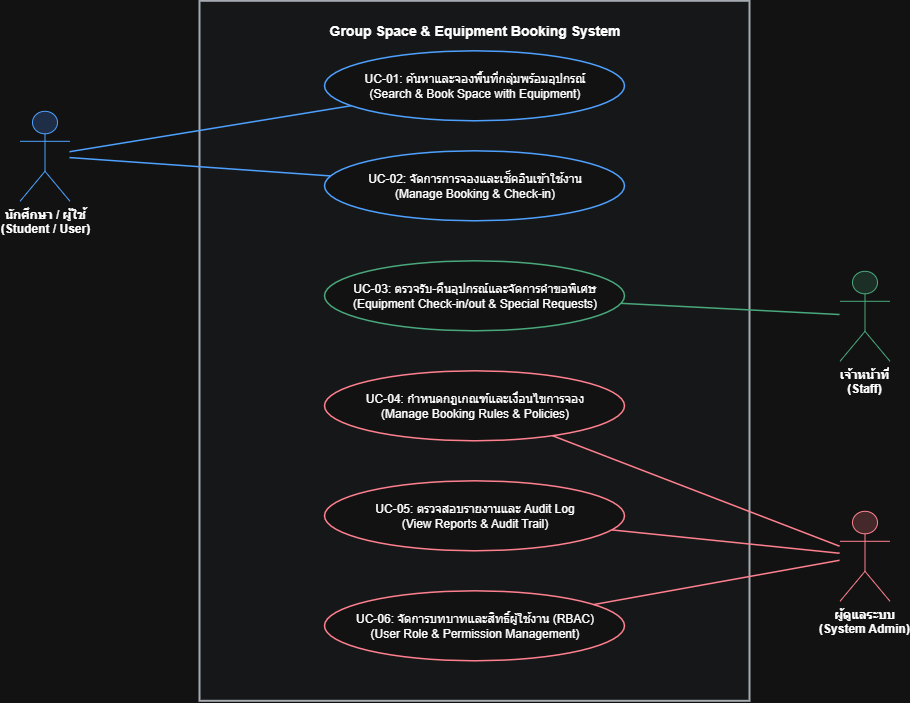

The diagram above was exported from draw.io. Its source (the exported page's mxGraphModel, read from the mxfile embedded in the PNG):
<mxGraphModel dx="1493" dy="701" grid="1" gridSize="10" guides="1" tooltips="1" connect="1" arrows="1" fold="1" page="1" pageScale="1" pageWidth="827" pageHeight="1169" math="0" shadow="0">
  <root>
    <mxCell id="0" />
    <mxCell id="1" parent="0" />
    <mxCell id="nWikff2cWFJZUcBgE_eB-1" parent="1" style="shape=rect;html=1;whiteSpace=wrap;align=center;verticalAlign=top;fontStyle=1;fontSize=14;strokeWidth=2;fillColor=#f8f9fa;strokeColor=#495057;spacingTop=15;" value="Group Space &amp; Equipment Booking System" vertex="1">
      <mxGeometry height="700" width="550" x="500" y="500" as="geometry" />
    </mxCell>
    <mxCell id="nWikff2cWFJZUcBgE_eB-2" parent="1" style="shape=umlActor;verticalLabelPosition=bottom;verticalAlign=top;html=1;outlineConnect=0;fontStyle=1;strokeColor=#0d6efd;fillColor=#cfe2ff;" value="นักศึกษา / ผู้ใช้&#10;(Student / User)" vertex="1">
      <mxGeometry height="90" width="50" x="320" y="610" as="geometry" />
    </mxCell>
    <mxCell id="nWikff2cWFJZUcBgE_eB-3" parent="1" style="shape=umlActor;verticalLabelPosition=bottom;verticalAlign=top;html=1;outlineConnect=0;fontStyle=1;strokeColor=#198754;fillColor=#d1e7dd;" value="เจ้าหน้าที่&#10;(Staff)" vertex="1">
      <mxGeometry height="90" width="50" x="1140" y="770" as="geometry" />
    </mxCell>
    <mxCell id="nWikff2cWFJZUcBgE_eB-4" parent="1" style="shape=umlActor;verticalLabelPosition=bottom;verticalAlign=top;html=1;outlineConnect=0;fontStyle=1;strokeColor=#dc3545;fillColor=#f8d7da;" value="ผู้ดูแลระบบ&#10;(System Admin)" vertex="1">
      <mxGeometry height="90" width="50" x="1140" y="1010" as="geometry" />
    </mxCell>
    <mxCell id="nWikff2cWFJZUcBgE_eB-5" parent="1" style="ellipse;whiteSpace=wrap;html=1;fontSize=12;fillColor=#ffffff;strokeColor=#0d6efd;strokeWidth=1.5;" value="UC-01: ค้นหาและจองพื้นที่กลุ่มพร้อมอุปกรณ์&#10;(Search &amp; Book Space with Equipment)" vertex="1">
      <mxGeometry height="70" width="300" x="625" y="550" as="geometry" />
    </mxCell>
    <mxCell id="nWikff2cWFJZUcBgE_eB-6" parent="1" style="ellipse;whiteSpace=wrap;html=1;fontSize=12;fillColor=#ffffff;strokeColor=#0d6efd;strokeWidth=1.5;" value="UC-02: จัดการการจองและเช็คอินเข้าใช้งาน&#10;(Manage Booking &amp; Check-in)" vertex="1">
      <mxGeometry height="70" width="300" x="625" y="650" as="geometry" />
    </mxCell>
    <mxCell id="nWikff2cWFJZUcBgE_eB-7" parent="1" style="ellipse;whiteSpace=wrap;html=1;fontSize=12;fillColor=#ffffff;strokeColor=#198754;strokeWidth=1.5;" value="UC-03: ตรวจรับ-คืนอุปกรณ์และจัดการคำขอพิเศษ&#10;(Equipment Check-in/out &amp; Special Requests)" vertex="1">
      <mxGeometry height="70" width="300" x="625" y="760" as="geometry" />
    </mxCell>
    <mxCell id="nWikff2cWFJZUcBgE_eB-8" parent="1" style="ellipse;whiteSpace=wrap;html=1;fontSize=12;fillColor=#ffffff;strokeColor=#dc3545;strokeWidth=1.5;" value="UC-04: กำหนดกฎเกณฑ์และเงื่อนไขการจอง&#10;(Manage Booking Rules &amp; Policies)" vertex="1">
      <mxGeometry height="70" width="300" x="625" y="870" as="geometry" />
    </mxCell>
    <mxCell id="nWikff2cWFJZUcBgE_eB-9" parent="1" style="ellipse;whiteSpace=wrap;html=1;fontSize=12;fillColor=#ffffff;strokeColor=#dc3545;strokeWidth=1.5;" value="UC-05: ตรวจสอบรายงานและ Audit Log&#10;(View Reports &amp; Audit Trail)" vertex="1">
      <mxGeometry height="70" width="300" x="625" y="980" as="geometry" />
    </mxCell>
    <mxCell id="nWikff2cWFJZUcBgE_eB-10" parent="1" style="ellipse;whiteSpace=wrap;html=1;fontSize=12;fillColor=#ffffff;strokeColor=#dc3545;strokeWidth=1.5;" value="UC-06: จัดการบทบาทและสิทธิ์ผู้ใช้งาน (RBAC)&#10;(User Role &amp; Permission Management)" vertex="1">
      <mxGeometry height="70" width="300" x="625" y="1090" as="geometry" />
    </mxCell>
    <mxCell id="nWikff2cWFJZUcBgE_eB-11" edge="1" parent="1" source="nWikff2cWFJZUcBgE_eB-2" style="endArrow=none;html=1;rounded=0;strokeWidth=1.5;strokeColor=#0d6efd;" target="nWikff2cWFJZUcBgE_eB-5">
      <mxGeometry relative="1" as="geometry" />
    </mxCell>
    <mxCell id="nWikff2cWFJZUcBgE_eB-12" edge="1" parent="1" source="nWikff2cWFJZUcBgE_eB-2" style="endArrow=none;html=1;rounded=0;strokeWidth=1.5;strokeColor=#0d6efd;" target="nWikff2cWFJZUcBgE_eB-6">
      <mxGeometry relative="1" as="geometry" />
    </mxCell>
    <mxCell id="nWikff2cWFJZUcBgE_eB-13" edge="1" parent="1" source="nWikff2cWFJZUcBgE_eB-3" style="endArrow=none;html=1;rounded=0;strokeWidth=1.5;strokeColor=#198754;" target="nWikff2cWFJZUcBgE_eB-7">
      <mxGeometry relative="1" as="geometry" />
    </mxCell>
    <mxCell id="nWikff2cWFJZUcBgE_eB-14" edge="1" parent="1" source="nWikff2cWFJZUcBgE_eB-4" style="endArrow=none;html=1;rounded=0;strokeWidth=1.5;strokeColor=#dc3545;" target="nWikff2cWFJZUcBgE_eB-8">
      <mxGeometry relative="1" as="geometry" />
    </mxCell>
    <mxCell id="nWikff2cWFJZUcBgE_eB-15" edge="1" parent="1" source="nWikff2cWFJZUcBgE_eB-4" style="endArrow=none;html=1;rounded=0;strokeWidth=1.5;strokeColor=#dc3545;" target="nWikff2cWFJZUcBgE_eB-9">
      <mxGeometry relative="1" as="geometry" />
    </mxCell>
    <mxCell id="nWikff2cWFJZUcBgE_eB-16" edge="1" parent="1" source="nWikff2cWFJZUcBgE_eB-4" style="endArrow=none;html=1;rounded=0;strokeWidth=1.5;strokeColor=#dc3545;" target="nWikff2cWFJZUcBgE_eB-10">
      <mxGeometry relative="1" as="geometry" />
    </mxCell>
  </root>
</mxGraphModel>